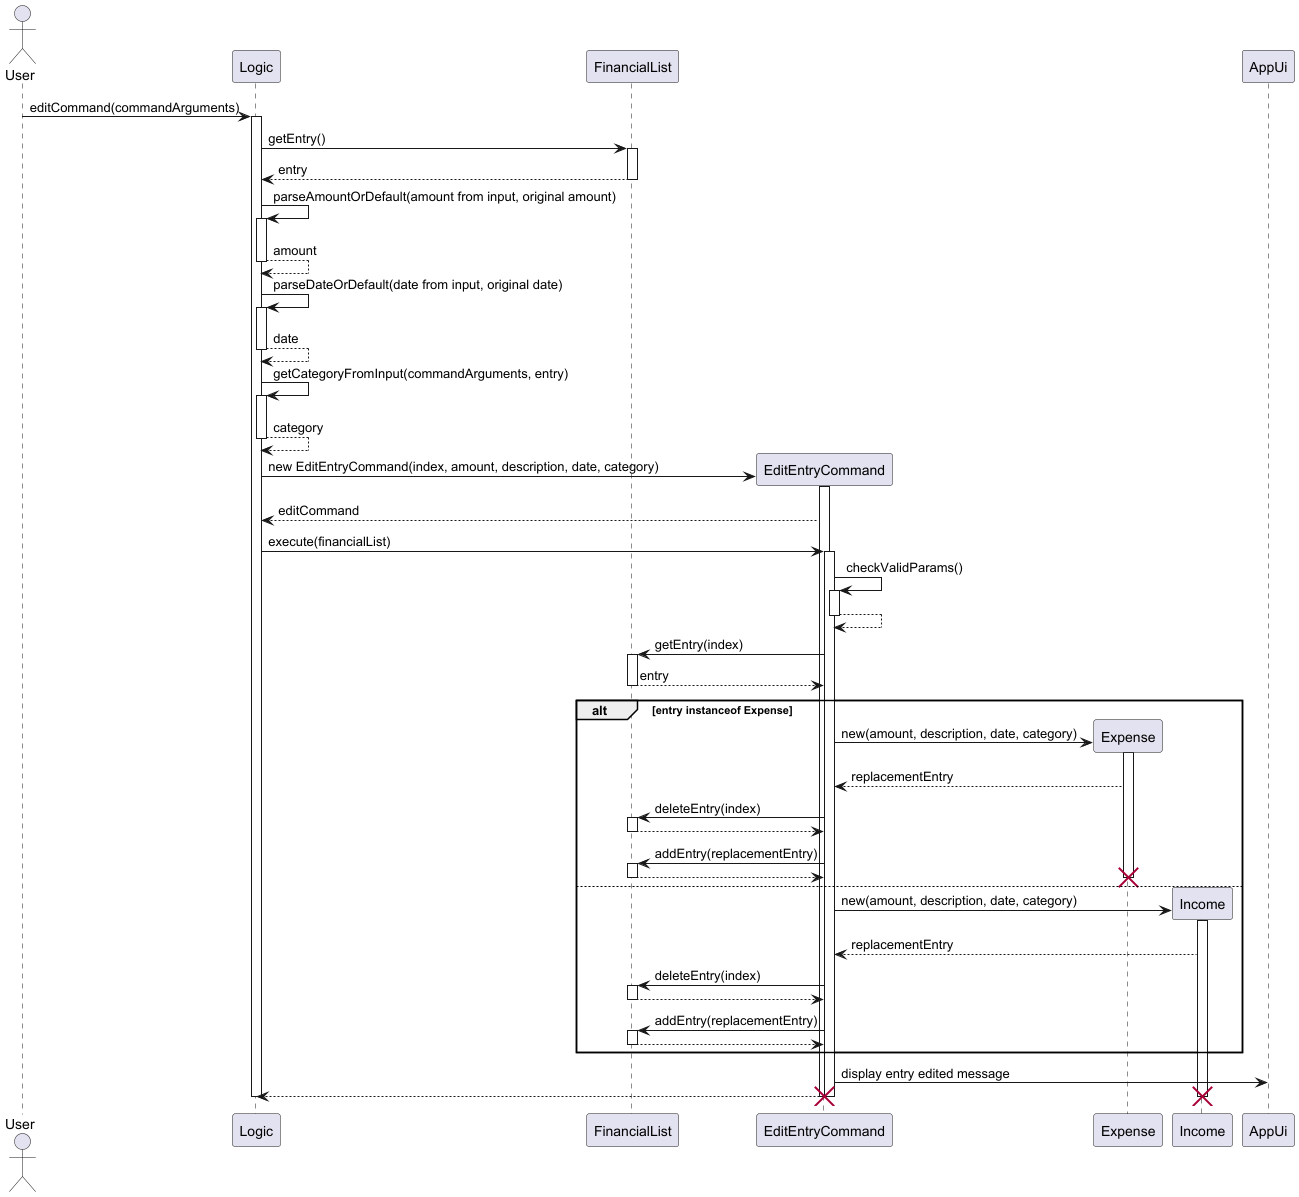

The diagram above was rendered by PlantUML. Its source (embedded in the PNG):
@startuml

actor  User

participant Logic
participant FinancialList


User -> Logic: editCommand(commandArguments)
activate Logic

Logic -> FinancialList: getEntry()
activate FinancialList
return entry

Logic -> Logic: parseAmountOrDefault(amount from input, original amount)
activate Logic
return amount

Logic -> Logic: parseDateOrDefault(date from input, original date)
activate Logic
return date

Logic -> Logic: getCategoryFromInput(commandArguments, entry)
activate Logic
return category

create EditEntryCommand
Logic -> EditEntryCommand: new EditEntryCommand(index, amount, description, date, category)
activate EditEntryCommand
EditEntryCommand --> Logic: editCommand

Logic -> EditEntryCommand: execute(financialList)
activate EditEntryCommand

EditEntryCommand -> EditEntryCommand: checkValidParams()
activate EditEntryCommand
return

EditEntryCommand -> FinancialList: getEntry(index)
activate FinancialList
return entry

alt entry instanceof Expense
    Create Expense
    EditEntryCommand -> Expense: new(amount, description, date, category)
    activate Expense
    Expense --> EditEntryCommand: replacementEntry
    EditEntryCommand -> FinancialList: deleteEntry(index)
    activate FinancialList
    return
    EditEntryCommand -> FinancialList: addEntry(replacementEntry)
    activate FinancialList
    return
    deactivate Expense
    destroy Expense
else
    Create Income
    EditEntryCommand -> Income: new(amount, description, date, category)
    activate Income
    Income --> EditEntryCommand: replacementEntry
    EditEntryCommand -> FinancialList: deleteEntry(index)
    activate FinancialList
    return
    EditEntryCommand -> FinancialList: addEntry(replacementEntry)
    activate FinancialList
    return
end

EditEntryCommand -> AppUi: display entry edited message

EditEntryCommand --> Logic

deactivate Income
destroy Income
deactivate EditEntryCommand
destroy EditEntryCommand
deactivate Logic

@enduml